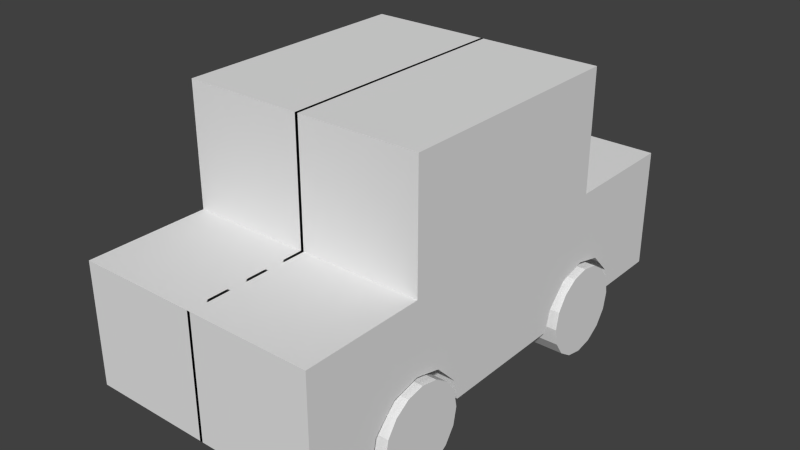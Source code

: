 # Source: carTemplate.blend  (saved by Blender 2.69.0; exported with 4.5.12 LTS)
import bpy
from mathutils import Matrix  # noqa: F401  (used for matrix-valued properties, if any)

bpy.ops.wm.read_factory_settings(use_empty=True)
scene = bpy.context.scene
scene.name = 'Scene'

# ---- collections
col_collection_1 = bpy.data.collections.new('Collection 1'); scene.collection.children.link(col_collection_1)

# ---- materials (node trees are filled in below, after node groups)
mat_material = bpy.data.materials.new('Material')
mat_material.alpha_threshold = 0.0
mat_material.use_transparent_shadow = False
mat_material.roughness = 0.5
mat_material.line_color = (0.0, 0.0, 0.0, 1.0)

# ---- material node trees

# ---- world
world_world = bpy.data.worlds.new('World'); scene.world = world_world
world_world.color = (0.05088, 0.05088, 0.05088)
world_world.use_sun_shadow = False
world_world.sun_shadow_jitter_overblur = 0.0
world_world.cycles.sampling_method = 'MANUAL'
world_world.cycles.sample_map_resolution = 256

# ---- meshes
me_cylinder_001 = bpy.data.meshes.new('Cylinder.001')
me_cylinder_001.from_pydata([(0.0, 1.0, -1.0), (0.0, 1.0, 1.0), (0.3827, 0.9239, -1.0), (0.3827, 0.9239, 1.0), (0.7071, 0.7071, -1.0), (0.7071, 0.7071, 1.0), (0.9239, 0.3827, -1.0), (0.9239, 0.3827, 1.0), (1.0, -4.371e-08, -1.0), (1.0, -4.371e-08, 1.0), (0.9239, -0.3827, -1.0), (0.9239, -0.3827, 1.0), (0.7071, -0.7071, -1.0), (0.7071, -0.7071, 1.0), (0.3827, -0.9239, -1.0), (0.3827, -0.9239, 1.0), (1.51e-07, -1.0, -1.0), (1.51e-07, -1.0, 1.0), (-0.3827, -0.9239, -1.0), (-0.3827, -0.9239, 1.0), (-0.7071, -0.7071, -1.0), (-0.7071, -0.7071, 1.0), (-0.9239, -0.3827, -1.0), (-0.9239, -0.3827, 1.0), (-1.0, 1.192e-08, -1.0), (-1.0, 1.192e-08, 1.0), (-0.9239, 0.3827, -1.0), (-0.9239, 0.3827, 1.0), (-0.7071, 0.7071, -1.0), (-0.7071, 0.7071, 1.0), (-0.3827, 0.9239, -1.0), (-0.3827, 0.9239, 1.0)], [], [(0, 1, 3, 2), (2, 3, 5, 4), (4, 5, 7, 6), (6, 7, 9, 8), (8, 9, 11, 10), (10, 11, 13, 12), (12, 13, 15, 14), (14, 15, 17, 16), (16, 17, 19, 18), (18, 19, 21, 20), (20, 21, 23, 22), (22, 23, 25, 24), (24, 25, 27, 26), (26, 27, 29, 28), (3, 1, 31, 29, 27, 25, 23, 21, 19, 17, 15, 13, 11, 9, 7, 5), (30, 31, 1, 0), (28, 29, 31, 30), (0, 2, 4, 6, 8, 10, 12, 14, 16, 18, 20, 22, 24, 26, 28, 30)])
me_cylinder_001.use_remesh_preserve_volume = False
me_cylinder_001.use_remesh_preserve_attributes = False
me_cylinder_001.use_mirror_vertex_groups = False
me_cylinder_001.update()
me_cylinder = bpy.data.meshes.new('Cylinder')
me_cylinder.from_pydata([(0.0, 1.0, -1.0), (0.0, 1.0, 1.0), (0.3827, 0.9239, -1.0), (0.3827, 0.9239, 1.0), (0.7071, 0.7071, -1.0), (0.7071, 0.7071, 1.0), (0.9239, 0.3827, -1.0), (0.9239, 0.3827, 1.0), (1.0, -4.371e-08, -1.0), (1.0, -4.371e-08, 1.0), (0.9239, -0.3827, -1.0), (0.9239, -0.3827, 1.0), (0.7071, -0.7071, -1.0), (0.7071, -0.7071, 1.0), (0.3827, -0.9239, -1.0), (0.3827, -0.9239, 1.0), (1.51e-07, -1.0, -1.0), (1.51e-07, -1.0, 1.0), (-0.3827, -0.9239, -1.0), (-0.3827, -0.9239, 1.0), (-0.7071, -0.7071, -1.0), (-0.7071, -0.7071, 1.0), (-0.9239, -0.3827, -1.0), (-0.9239, -0.3827, 1.0), (-1.0, 1.192e-08, -1.0), (-1.0, 1.192e-08, 1.0), (-0.9239, 0.3827, -1.0), (-0.9239, 0.3827, 1.0), (-0.7071, 0.7071, -1.0), (-0.7071, 0.7071, 1.0), (-0.3827, 0.9239, -1.0), (-0.3827, 0.9239, 1.0)], [], [(0, 1, 3, 2), (2, 3, 5, 4), (4, 5, 7, 6), (6, 7, 9, 8), (8, 9, 11, 10), (10, 11, 13, 12), (12, 13, 15, 14), (14, 15, 17, 16), (16, 17, 19, 18), (18, 19, 21, 20), (20, 21, 23, 22), (22, 23, 25, 24), (24, 25, 27, 26), (26, 27, 29, 28), (3, 1, 31, 29, 27, 25, 23, 21, 19, 17, 15, 13, 11, 9, 7, 5), (30, 31, 1, 0), (28, 29, 31, 30), (0, 2, 4, 6, 8, 10, 12, 14, 16, 18, 20, 22, 24, 26, 28, 30)])
me_cylinder.use_remesh_preserve_volume = False
me_cylinder.use_remesh_preserve_attributes = False
me_cylinder.use_mirror_vertex_groups = False
me_cylinder.update()
me_cube = bpy.data.meshes.new('Cube')
me_cube.from_pydata([(1.0, 0.9973, -0.5827), (1.0, 1.0, 0.0), (1.0, 2.0, -1.0), (1.0, 2.0, 4.172e-07), (1.0, 1.0, 1.0), (1.0, 1.442, -1.0), (1.0, 0.5513, -1.0), (1.0, 1.229, -0.6389), (1.0, 0.7729, -0.6389), (1.0, 0.5942, -0.8278), (1.0, 0.6025, -0.8165), (1.0, 1.41, -0.8262), (1.0, -0.9973, -0.5827), (1.0, -1.0, 0.0), (1.0, -2.0, -1.0), (1.0, -2.0, 4.172e-07), (1.0, -1.0, 1.0), (1.0, -0.005005, -1.0), (1.0, -0.005005, 0.0), (1.0, -0.005005, 1.0), (1.0, -1.442, -1.0), (1.0, -0.5513, -1.0), (1.0, -1.229, -0.6389), (1.0, -0.7729, -0.6389), (1.0, -0.5942, -0.8278), (1.0, -0.6025, -0.8165), (1.0, -1.41, -0.8262), (-0.01222, 1.41, -0.8262), (-0.01222, -0.005005, -1.0), (-0.01222, -0.5989, -0.8214), (-0.01222, 0.9973, -0.5827), (-0.01222, -1.229, -0.6389), (-0.01222, -0.9973, -0.5827), (-0.01222, 0.7729, -0.6389), (-0.01222, -1.41, -0.8262), (-0.01222, 1.0, 0.0), (-0.01222, 0.5989, -0.8214), (-0.01222, 2.0, 4.172e-07), (-0.01222, -1.0, 0.0), (-0.01222, 1.0, 1.0), (-0.01222, -2.0, 4.172e-07), (-0.01222, 1.229, -0.6389), (-0.01222, -0.7729, -0.6389), (-0.01222, -1.0, 1.0), (-0.01222, 2.0, -1.0), (-0.01222, -2.0, -1.0), (-0.01222, -0.005005, 1.0), (0.4925, -0.6007, -0.819), (0.4925, -0.7729, -0.6389), (0.4925, 1.41, -0.8262), (0.4925, 1.229, -0.6389), (0.4925, -0.005005, -1.0), (0.4925, 0.6007, -0.819), (0.4925, 0.7729, -0.6389), (0.4925, 0.9973, -0.5827), (0.4925, -1.229, -0.6389), (0.4925, -0.9973, -0.5827), (0.4925, -1.41, -0.8262), (-0.0123, 1.41, -1.0), (-0.0123, -0.5989, -1.0), (-0.0123, 1.442, -1.0), (-0.0123, -0.5513, -1.0), (-0.0123, 0.9973, -1.0), (-0.0123, -1.229, -1.0), (-0.0123, -0.9973, -1.0), (-0.0123, 0.7729, -1.0), (-0.0123, -1.41, -1.0), (-0.0123, -1.442, -1.0), (-0.0123, 0.5989, -1.0), (-0.0123, 0.5513, -1.0), (-0.0123, 1.229, -1.0), (-0.0123, -0.7729, -1.0), (0.4924, -0.6007, -1.0), (0.4924, -0.7729, -1.0), (0.4924, 1.41, -1.0), (0.4924, 1.229, -1.0), (0.4924, 1.442, -1.0), (0.4924, 0.6007, -1.0), (0.4924, 0.7729, -1.0), (0.4924, 0.9973, -1.0), (0.4924, -0.5513, -1.0), (0.4924, -1.229, -1.0), (0.4924, 0.5513, -1.0), (0.4924, -0.9973, -1.0), (0.4924, -1.41, -1.0), (0.4924, -1.442, -1.0)], [], [(1, 0, 7, 11, 5, 2, 3), (34, 31, 63, 66), (18, 1, 4, 19), (0, 1, 18, 17, 6, 9, 10, 8), (55, 57, 84, 81), (42, 29, 59, 71), (53, 52, 77, 78), (54, 53, 78, 79), (13, 15, 14, 20, 26, 22, 12), (13, 16, 43, 38), (18, 19, 16, 13), (12, 23, 25, 24, 21, 17, 18, 13), (30, 41, 70, 62), (41, 27, 58, 70), (4, 39, 46, 19), (35, 1, 3, 37), (15, 40, 45, 14), (1, 35, 39, 4), (3, 2, 44, 37), (16, 19, 46, 43), (38, 40, 15, 13), (0, 8, 53, 54), (12, 56, 48, 23), (7, 50, 49, 11), (22, 26, 57, 55), (0, 54, 50, 7), (8, 10, 52, 53), (23, 48, 47, 25), (12, 22, 55, 56), (79, 78, 65, 62), (79, 62, 70, 75), (74, 58, 60, 76), (78, 77, 68, 65), (75, 70, 58, 74), (77, 82, 69, 68), (83, 64, 71, 73), (83, 81, 63, 64), (84, 85, 67, 66), (73, 71, 59, 72), (81, 84, 66, 63), (72, 59, 61, 80), (48, 56, 83, 73), (31, 32, 64, 63), (56, 55, 81, 83), (32, 42, 71, 64), (47, 48, 73, 72), (50, 54, 79, 75), (33, 30, 62, 65), (49, 50, 75, 74), (36, 33, 65, 68), (27, 60, 58), (5, 76, 60, 44, 2), (82, 51, 28, 69), (67, 34, 66), (76, 49, 74), (20, 14, 45, 67, 85), (80, 61, 28, 51), (57, 85, 84), (52, 82, 77), (6, 17, 51, 82), (21, 80, 51, 17), (10, 9, 6, 82, 52), (25, 47, 80, 21, 24), (11, 49, 76, 5), (26, 20, 85, 57), (80, 47, 72), (69, 36, 68), (29, 61, 59)])
me_cube.materials.append(mat_material)
me_cube.use_remesh_preserve_volume = False
me_cube.use_remesh_preserve_attributes = False
me_cube.use_mirror_vertex_groups = False
me_cube.update()

# ---- objects
ob_cylinder_001 = bpy.data.objects.new('Cylinder.001', me_cylinder_001)
ob_cylinder = bpy.data.objects.new('Cylinder', me_cylinder)
ob_cube = bpy.data.objects.new('Cube', me_cube)

# ---- transforms, parenting, visibility, modifiers, constraints
ob_cylinder_001.location = (0.9089, -1.0, 0.0)
ob_cylinder_001.rotation_euler = (0.0, 1.571, 0.0)
ob_cylinder_001.scale = (0.3732, 0.3732, 0.14)
ob_cylinder_001.lineart.crease_threshold = 0.0
ob_cylinder.location = (0.9089, 1.0, 0.0)
ob_cylinder.rotation_euler = (0.0, 1.571, 0.0)
ob_cylinder.scale = (0.3732, 0.3732, 0.14)
ob_cylinder.lineart.crease_threshold = 0.0
ob_cube.location = (0.0, 0.0, 1.0)
ob_cube.lock_rotations_4d = False
ob_cube.empty_display_type = 'ARROWS'
ob_cube.lineart.crease_threshold = 0.0
_m = ob_cube.modifiers.new('Mirror', 'MIRROR')

# ---- collection membership
col_collection_1.objects.link(ob_cylinder_001)
col_collection_1.objects.link(ob_cylinder)
col_collection_1.objects.link(ob_cube)

# ---- scene / render settings (as saved in the file)
scene.frame_start = 1; scene.frame_end = 250; scene.frame_set(1)
scene.render.engine = 'BLENDER_EEVEE_NEXT'
scene.render.image_settings.compression = 90
scene.render.resolution_percentage = 50
scene.render.dither_intensity = 0.0
scene.cycles.use_denoising = False
scene.cycles.samples = 10
scene.cycles.sampling_pattern = 'TABULATED_SOBOL'
scene.cycles.light_sampling_threshold = 0.0
scene.cycles.use_adaptive_sampling = False
scene.cycles.use_light_tree = False
scene.cycles.blur_glossy = 0.0
scene.cycles.volume_bounces = 1
scene.cycles.pixel_filter_type = 'GAUSSIAN'
scene.cycles.sample_clamp_indirect = 0.0
scene.view_settings.view_transform = 'Standard'
bpy.context.view_layer.update()

# ---- added for rendering (the .blend has no active camera and no usable light): camera, sun
cam_auto = bpy.data.cameras.new('AutoCamera')
cam_auto.lens = 50.0
cam_auto.sensor_width = 36.0
cam_auto.clip_end = 1000.0
ob_auto_camera = bpy.data.objects.new('AutoCamera', cam_auto)
scene.collection.objects.link(ob_auto_camera)
ob_auto_camera.location = (4.72674, -5.64274, 4.57525)
ob_auto_camera.rotation_euler = (1.09748, -7.21219e-08, 0.694738)
scene.camera = ob_auto_camera
light_auto_sun = bpy.data.lights.new('AutoSun', 'SUN')
light_auto_sun.energy = 3.0
light_auto_sun.angle = 0.0523599
ob_auto_sun = bpy.data.objects.new('AutoSun', light_auto_sun)
scene.collection.objects.link(ob_auto_sun)
ob_auto_sun.rotation_euler = (0.872665, 0.174533, 0.523599)
bpy.context.view_layer.update()
